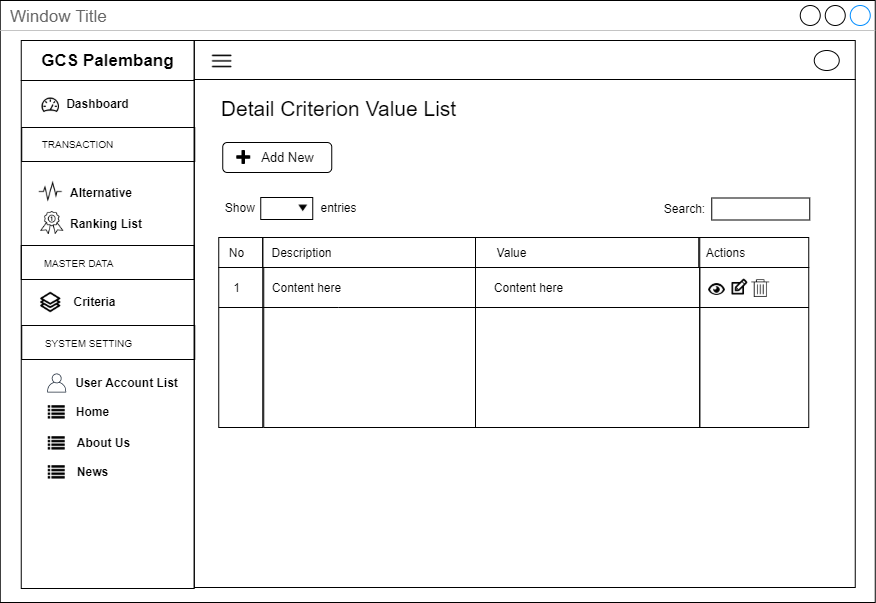

The diagram above was exported from draw.io. Its source (the exported page's mxGraphModel, read from the mxfile embedded in the PNG):
<mxGraphModel dx="3436" dy="850" grid="1" gridSize="10" guides="1" tooltips="1" connect="1" arrows="1" fold="1" page="1" pageScale="1" pageWidth="850" pageHeight="1100" math="0" shadow="0">
  <root>
    <mxCell id="0" />
    <mxCell id="1" parent="0" />
    <mxCell id="2" value="Window Title" style="strokeWidth=1;shadow=0;dashed=0;align=center;html=1;shape=mxgraph.mockup.containers.window;align=left;verticalAlign=top;spacingLeft=8;strokeColor2=#008cff;strokeColor3=#c4c4c4;fontColor=#666666;mainText=;fontSize=17;labelBackgroundColor=none;" vertex="1" parent="1">
      <mxGeometry x="2724.75" y="3035" width="875" height="602" as="geometry" />
    </mxCell>
    <mxCell id="3" value="" style="rounded=0;whiteSpace=wrap;html=1;fillColor=none;" vertex="1" parent="1">
      <mxGeometry x="2918.75" y="3114" width="661" height="508" as="geometry" />
    </mxCell>
    <mxCell id="4" value="" style="rounded=0;whiteSpace=wrap;html=1;fillColor=none;" vertex="1" parent="1">
      <mxGeometry x="2918.75" y="3075" width="661" height="39" as="geometry" />
    </mxCell>
    <mxCell id="5" value="" style="rounded=0;whiteSpace=wrap;html=1;fillColor=none;" vertex="1" parent="1">
      <mxGeometry x="2745.75" y="3115" width="173" height="508" as="geometry" />
    </mxCell>
    <mxCell id="6" value="&lt;span style=&quot;font-size: 17px&quot;&gt;&lt;b&gt;GCS Palembang&lt;/b&gt;&lt;/span&gt;" style="rounded=0;whiteSpace=wrap;html=1;fillColor=none;" vertex="1" parent="1">
      <mxGeometry x="2745.75" y="3075" width="173" height="40" as="geometry" />
    </mxCell>
    <mxCell id="7" value="" style="shape=image;html=1;verticalAlign=top;verticalLabelPosition=bottom;labelBackgroundColor=#ffffff;imageAspect=0;aspect=fixed;image=https://cdn2.iconfinder.com/data/icons/line-hero-essentials/32/Essentials_performance_dashboard-128.png;fillColor=none;" vertex="1" parent="1">
      <mxGeometry x="2765.25" y="3130" width="20" height="20" as="geometry" />
    </mxCell>
    <mxCell id="8" value="&lt;b&gt;Dashboard&lt;/b&gt;" style="text;html=1;align=center;verticalAlign=middle;resizable=0;points=[];autosize=1;" vertex="1" parent="1">
      <mxGeometry x="2782.25" y="3128" width="80" height="20" as="geometry" />
    </mxCell>
    <mxCell id="9" value="&lt;b&gt;Alternative&lt;/b&gt;" style="text;html=1;align=left;verticalAlign=middle;resizable=0;points=[];autosize=1;" vertex="1" parent="1">
      <mxGeometry x="2792.75" y="3216.5" width="80" height="20" as="geometry" />
    </mxCell>
    <mxCell id="10" value="" style="rounded=0;whiteSpace=wrap;html=1;fillColor=none;align=center;" vertex="1" parent="1">
      <mxGeometry x="2746.25" y="3162" width="173" height="34" as="geometry" />
    </mxCell>
    <mxCell id="11" value="&lt;font style=&quot;font-size: 10px&quot;&gt;TRANSACTION&lt;/font&gt;" style="text;html=1;align=center;verticalAlign=middle;resizable=0;points=[];autosize=1;" vertex="1" parent="1">
      <mxGeometry x="2757.25" y="3168" width="90" height="20" as="geometry" />
    </mxCell>
    <mxCell id="12" value="&lt;b&gt;Criteria&lt;br&gt;&lt;/b&gt;" style="text;html=1;align=center;verticalAlign=middle;resizable=0;points=[];autosize=1;" vertex="1" parent="1">
      <mxGeometry x="2789.25" y="3326" width="60" height="20" as="geometry" />
    </mxCell>
    <mxCell id="13" value="" style="shape=image;html=1;verticalAlign=top;verticalLabelPosition=bottom;labelBackgroundColor=#ffffff;imageAspect=0;aspect=fixed;image=https://cdn2.iconfinder.com/data/icons/font-awesome/1792/list-128.png;fillColor=none;" vertex="1" parent="1">
      <mxGeometry x="2772.75" y="3439" width="17" height="17" as="geometry" />
    </mxCell>
    <mxCell id="14" value="&lt;b&gt;Home&lt;/b&gt;" style="text;html=1;align=center;verticalAlign=middle;resizable=0;points=[];autosize=1;" vertex="1" parent="1">
      <mxGeometry x="2792.25" y="3436" width="50" height="20" as="geometry" />
    </mxCell>
    <mxCell id="15" value="" style="shape=image;html=1;verticalAlign=top;verticalLabelPosition=bottom;labelBackgroundColor=#ffffff;imageAspect=0;aspect=fixed;image=https://cdn2.iconfinder.com/data/icons/font-awesome/1792/list-128.png;fillColor=none;" vertex="1" parent="1">
      <mxGeometry x="2772.75" y="3470" width="17" height="17" as="geometry" />
    </mxCell>
    <mxCell id="16" value="&lt;b&gt;About Us&lt;/b&gt;" style="text;html=1;align=center;verticalAlign=middle;resizable=0;points=[];autosize=1;" vertex="1" parent="1">
      <mxGeometry x="2793.25" y="3467" width="70" height="20" as="geometry" />
    </mxCell>
    <mxCell id="17" value="&lt;b&gt;User Account List&lt;/b&gt;" style="text;html=1;align=center;verticalAlign=middle;resizable=0;points=[];autosize=1;" vertex="1" parent="1">
      <mxGeometry x="2791.25" y="3407" width="120" height="20" as="geometry" />
    </mxCell>
    <mxCell id="18" value="&lt;b&gt;Ranking List&lt;/b&gt;" style="text;html=1;align=left;verticalAlign=middle;resizable=0;points=[];autosize=1;" vertex="1" parent="1">
      <mxGeometry x="2792.75" y="3248" width="90" height="20" as="geometry" />
    </mxCell>
    <mxCell id="19" value="" style="rounded=0;whiteSpace=wrap;html=1;fillColor=none;align=center;" vertex="1" parent="1">
      <mxGeometry x="2745.75" y="3280" width="173" height="34" as="geometry" />
    </mxCell>
    <mxCell id="20" value="&lt;font style=&quot;font-size: 10px&quot;&gt;MASTER DATA&lt;/font&gt;" style="text;html=1;align=center;verticalAlign=middle;resizable=0;points=[];autosize=1;" vertex="1" parent="1">
      <mxGeometry x="2758.25" y="3287" width="90" height="20" as="geometry" />
    </mxCell>
    <mxCell id="21" value="" style="rounded=0;whiteSpace=wrap;html=1;fillColor=none;align=center;" vertex="1" parent="1">
      <mxGeometry x="2746.25" y="3360" width="173" height="34" as="geometry" />
    </mxCell>
    <mxCell id="22" value="&lt;font style=&quot;font-size: 10px&quot;&gt;SYSTEM SETTING&lt;/font&gt;" style="text;html=1;align=center;verticalAlign=middle;resizable=0;points=[];autosize=1;" vertex="1" parent="1">
      <mxGeometry x="2763.25" y="3367" width="100" height="20" as="geometry" />
    </mxCell>
    <mxCell id="23" value="" style="outlineConnect=0;fontColor=#232F3E;gradientColor=none;fillColor=#232F3E;strokeColor=none;dashed=0;verticalLabelPosition=bottom;verticalAlign=top;align=center;html=1;fontSize=12;fontStyle=0;aspect=fixed;pointerEvents=1;shape=mxgraph.aws4.user;" vertex="1" parent="1">
      <mxGeometry x="2771.75" y="3408" width="19" height="19" as="geometry" />
    </mxCell>
    <mxCell id="24" value="" style="shape=image;html=1;verticalAlign=top;verticalLabelPosition=bottom;labelBackgroundColor=#ffffff;imageAspect=0;aspect=fixed;image=https://cdn2.iconfinder.com/data/icons/font-awesome/1792/list-128.png;fillColor=none;" vertex="1" parent="1">
      <mxGeometry x="2772.75" y="3499" width="17" height="17" as="geometry" />
    </mxCell>
    <mxCell id="25" value="&lt;b&gt;News&lt;/b&gt;" style="text;html=1;align=center;verticalAlign=middle;resizable=0;points=[];autosize=1;" vertex="1" parent="1">
      <mxGeometry x="2792.25" y="3496" width="50" height="20" as="geometry" />
    </mxCell>
    <mxCell id="26" value="" style="shape=image;html=1;verticalAlign=top;verticalLabelPosition=bottom;labelBackgroundColor=#ffffff;imageAspect=0;aspect=fixed;image=https://cdn0.iconfinder.com/data/icons/awards-rate-1/30/interface-light-ranking-medal-128.png" vertex="1" parent="1">
      <mxGeometry x="2765.25" y="3246" width="23" height="23" as="geometry" />
    </mxCell>
    <mxCell id="27" value="" style="shape=image;html=1;verticalAlign=top;verticalLabelPosition=bottom;labelBackgroundColor=#ffffff;imageAspect=0;aspect=fixed;image=https://cdn2.iconfinder.com/data/icons/simple-website/50/Simple_Business-26-128.png" vertex="1" parent="1">
      <mxGeometry x="2764.25" y="3326" width="22" height="22" as="geometry" />
    </mxCell>
    <mxCell id="28" value="" style="shape=image;html=1;verticalAlign=top;verticalLabelPosition=bottom;labelBackgroundColor=#ffffff;imageAspect=0;aspect=fixed;image=https://cdn2.iconfinder.com/data/icons/essential-web-5/50/pulse-activity-vital-wave-signal-128.png" vertex="1" parent="1">
      <mxGeometry x="2763.25" y="3214.5" width="24" height="24" as="geometry" />
    </mxCell>
    <mxCell id="29" value="" style="ellipse;whiteSpace=wrap;html=1;" vertex="1" parent="1">
      <mxGeometry x="3538.75" y="3085" width="25" height="20" as="geometry" />
    </mxCell>
    <mxCell id="30" value="" style="shape=image;html=1;verticalAlign=top;verticalLabelPosition=bottom;labelBackgroundColor=#ffffff;imageAspect=0;aspect=fixed;image=https://cdn4.iconfinder.com/data/icons/multimedia-75/512/multimedia-24-128.png" vertex="1" parent="1">
      <mxGeometry x="2934.25" y="3083" width="25" height="25" as="geometry" />
    </mxCell>
    <mxCell id="31" value="&lt;font size=&quot;1&quot;&gt;&lt;span style=&quot;font-size: 21px&quot;&gt;Detail Criterion Value List&lt;/span&gt;&lt;/font&gt;" style="text;html=1;align=center;verticalAlign=middle;resizable=0;points=[];autosize=1;" vertex="1" parent="1">
      <mxGeometry x="2938.25" y="3133" width="250" height="20" as="geometry" />
    </mxCell>
    <mxCell id="32" value="Show&amp;nbsp;" style="text;html=1;align=center;verticalAlign=middle;resizable=0;points=[];autosize=1;" vertex="1" parent="1">
      <mxGeometry x="2941.25" y="3232" width="50" height="20" as="geometry" />
    </mxCell>
    <mxCell id="33" value="" style="rounded=0;whiteSpace=wrap;html=1;fillColor=none;" vertex="1" parent="1">
      <mxGeometry x="2985.25" y="3232" width="52" height="22" as="geometry" />
    </mxCell>
    <mxCell id="34" value="" style="shape=image;html=1;verticalAlign=top;verticalLabelPosition=bottom;labelBackgroundColor=#ffffff;imageAspect=0;aspect=fixed;image=https://cdn1.iconfinder.com/data/icons/material-core/10/arrow-drop-down-128.png;fillColor=none;" vertex="1" parent="1">
      <mxGeometry x="3023.25" y="3239" width="9" height="9" as="geometry" />
    </mxCell>
    <mxCell id="35" value="entries" style="text;html=1;align=center;verticalAlign=middle;resizable=0;points=[];autosize=1;" vertex="1" parent="1">
      <mxGeometry x="3038.25" y="3232" width="50" height="20" as="geometry" />
    </mxCell>
    <mxCell id="36" value="" style="rounded=0;whiteSpace=wrap;html=1;fillColor=none;" vertex="1" parent="1">
      <mxGeometry x="3436.25" y="3232.5" width="98" height="22" as="geometry" />
    </mxCell>
    <mxCell id="37" value="Search:" style="text;html=1;align=center;verticalAlign=middle;resizable=0;points=[];autosize=1;" vertex="1" parent="1">
      <mxGeometry x="3379.25" y="3233" width="60" height="20" as="geometry" />
    </mxCell>
    <mxCell id="38" value="" style="rounded=0;whiteSpace=wrap;html=1;fillColor=none;" vertex="1" parent="1">
      <mxGeometry x="2943.25" y="3272" width="44" height="30" as="geometry" />
    </mxCell>
    <mxCell id="39" value="No" style="text;html=1;align=center;verticalAlign=middle;resizable=0;points=[];autosize=1;" vertex="1" parent="1">
      <mxGeometry x="2946.25" y="3277" width="30" height="20" as="geometry" />
    </mxCell>
    <mxCell id="40" value="" style="rounded=0;whiteSpace=wrap;html=1;fillColor=none;" vertex="1" parent="1">
      <mxGeometry x="2987.25" y="3272" width="212.75" height="30" as="geometry" />
    </mxCell>
    <mxCell id="41" style="edgeStyle=orthogonalEdgeStyle;rounded=0;orthogonalLoop=1;jettySize=auto;html=1;exitX=0;exitY=0.25;exitDx=0;exitDy=0;entryX=1;entryY=0.25;entryDx=0;entryDy=0;endArrow=none;endFill=0;" edge="1" source="42" target="53" parent="1">
      <mxGeometry relative="1" as="geometry">
        <Array as="points">
          <mxPoint x="3063.25" y="3342" />
          <mxPoint x="3063.25" y="3342" />
        </Array>
        <mxPoint x="3767.25" y="3341.9999999999995" as="targetPoint" />
      </mxGeometry>
    </mxCell>
    <mxCell id="42" value="" style="rounded=0;whiteSpace=wrap;html=1;fillColor=none;" vertex="1" parent="1">
      <mxGeometry x="2943.25" y="3302" width="44" height="160" as="geometry" />
    </mxCell>
    <mxCell id="43" value="Description" style="text;html=1;align=center;verticalAlign=middle;resizable=0;points=[];autosize=1;" vertex="1" parent="1">
      <mxGeometry x="2986.25" y="3277" width="80" height="20" as="geometry" />
    </mxCell>
    <mxCell id="44" value="" style="rounded=0;whiteSpace=wrap;html=1;fillColor=none;" vertex="1" parent="1">
      <mxGeometry x="2988.25" y="3302" width="211.75" height="160" as="geometry" />
    </mxCell>
    <mxCell id="45" value="" style="rounded=0;whiteSpace=wrap;html=1;fillColor=none;" vertex="1" parent="1">
      <mxGeometry x="3200" y="3272" width="224.25" height="30" as="geometry" />
    </mxCell>
    <mxCell id="46" value="Value" style="text;html=1;align=center;verticalAlign=middle;resizable=0;points=[];autosize=1;" vertex="1" parent="1">
      <mxGeometry x="3211.25" y="3277" width="50" height="20" as="geometry" />
    </mxCell>
    <mxCell id="47" value="" style="rounded=0;whiteSpace=wrap;html=1;fillColor=none;" vertex="1" parent="1">
      <mxGeometry x="3200" y="3302" width="224.25" height="160" as="geometry" />
    </mxCell>
    <mxCell id="48" value="1" style="text;html=1;align=center;verticalAlign=middle;resizable=0;points=[];autosize=1;" vertex="1" parent="1">
      <mxGeometry x="2951.25" y="3312" width="20" height="20" as="geometry" />
    </mxCell>
    <mxCell id="49" value="Content here" style="text;html=1;align=center;verticalAlign=middle;resizable=0;points=[];autosize=1;" vertex="1" parent="1">
      <mxGeometry x="2991.25" y="3312" width="80" height="20" as="geometry" />
    </mxCell>
    <mxCell id="50" value="Content here" style="text;html=1;align=center;verticalAlign=middle;resizable=0;points=[];autosize=1;" vertex="1" parent="1">
      <mxGeometry x="3212.75" y="3312" width="80" height="20" as="geometry" />
    </mxCell>
    <mxCell id="51" value="" style="rounded=0;whiteSpace=wrap;html=1;fillColor=none;" vertex="1" parent="1">
      <mxGeometry x="3423.25" y="3272" width="110" height="30" as="geometry" />
    </mxCell>
    <mxCell id="52" value="Actions" style="text;html=1;align=center;verticalAlign=middle;resizable=0;points=[];autosize=1;" vertex="1" parent="1">
      <mxGeometry x="3425.25" y="3277" width="50" height="20" as="geometry" />
    </mxCell>
    <mxCell id="53" value="" style="rounded=0;whiteSpace=wrap;html=1;fillColor=none;" vertex="1" parent="1">
      <mxGeometry x="3424.25" y="3302" width="109" height="160" as="geometry" />
    </mxCell>
    <mxCell id="54" value="" style="shape=image;html=1;verticalAlign=top;verticalLabelPosition=bottom;labelBackgroundColor=#ffffff;imageAspect=0;aspect=fixed;image=https://cdn0.iconfinder.com/data/icons/typicons-2/24/edit-128.png;fillColor=none;" vertex="1" parent="1">
      <mxGeometry x="3454" y="3312" width="20" height="20" as="geometry" />
    </mxCell>
    <mxCell id="55" style="edgeStyle=orthogonalEdgeStyle;rounded=0;orthogonalLoop=1;jettySize=auto;html=1;exitX=0;exitY=0.25;exitDx=0;exitDy=0;entryX=1;entryY=0.25;entryDx=0;entryDy=0;endArrow=none;endFill=0;" edge="1" source="53" target="53" parent="1">
      <mxGeometry relative="1" as="geometry">
        <Array as="points">
          <mxPoint x="3479" y="3342" />
          <mxPoint x="3479" y="3342" />
        </Array>
      </mxGeometry>
    </mxCell>
    <mxCell id="56" value="" style="shape=image;html=1;verticalAlign=top;verticalLabelPosition=bottom;labelBackgroundColor=#ffffff;imageAspect=0;aspect=fixed;image=https://cdn0.iconfinder.com/data/icons/octicons/1024/eye-128.png" vertex="1" parent="1">
      <mxGeometry x="3433" y="3316" width="17" height="17" as="geometry" />
    </mxCell>
    <mxCell id="57" value="" style="shape=image;html=1;verticalAlign=top;verticalLabelPosition=bottom;labelBackgroundColor=#ffffff;imageAspect=0;aspect=fixed;image=https://cdn3.iconfinder.com/data/icons/streamline-icon-set-free-pack/48/Streamline-70-128.png;fillColor=none;" vertex="1" parent="1">
      <mxGeometry x="3476.25" y="3314" width="18" height="18" as="geometry" />
    </mxCell>
    <mxCell id="58" value="" style="rounded=1;whiteSpace=wrap;html=1;fillColor=none;" vertex="1" parent="1">
      <mxGeometry x="2947.25" y="3177" width="109" height="30" as="geometry" />
    </mxCell>
    <mxCell id="59" value="&lt;font style=&quot;font-size: 13px&quot;&gt;Add New&lt;/font&gt;" style="text;html=1;align=center;verticalAlign=middle;resizable=0;points=[];autosize=1;" vertex="1" parent="1">
      <mxGeometry x="2977.25" y="3182" width="70" height="20" as="geometry" />
    </mxCell>
    <mxCell id="60" value="" style="shape=image;html=1;verticalAlign=top;verticalLabelPosition=bottom;labelBackgroundColor=#ffffff;imageAspect=0;aspect=fixed;image=https://cdn4.iconfinder.com/data/icons/pictype-free-vector-icons/16/add-128.png;fillColor=none;" vertex="1" parent="1">
      <mxGeometry x="2961.25" y="3185" width="14" height="14" as="geometry" />
    </mxCell>
  </root>
</mxGraphModel>